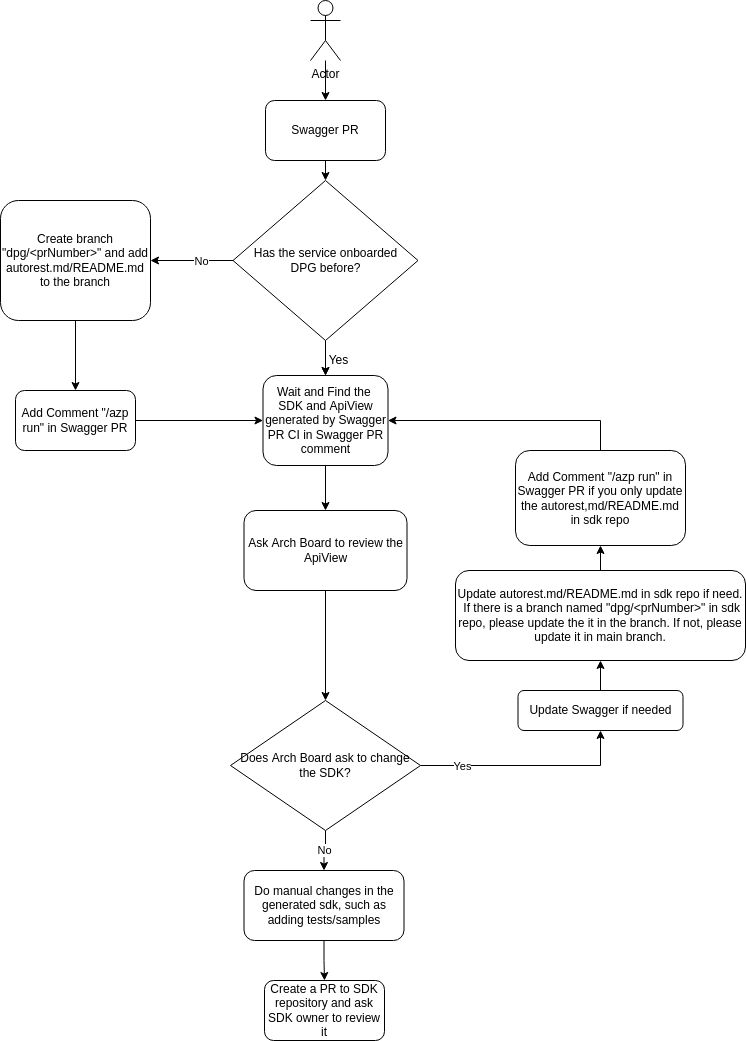

The diagram above was exported from draw.io. Its source (the exported page's mxGraphModel, read from the mxfile embedded in the PNG):
<mxGraphModel dx="1591" dy="661" grid="1" gridSize="10" guides="1" tooltips="1" connect="1" arrows="1" fold="1" page="1" pageScale="1" pageWidth="850" pageHeight="1100" math="0" shadow="0">
  <root>
    <mxCell id="0" />
    <mxCell id="1" parent="0" />
    <mxCell id="7" style="edgeStyle=orthogonalEdgeStyle;rounded=0;orthogonalLoop=1;jettySize=auto;html=1;entryX=0.5;entryY=0;entryDx=0;entryDy=0;" parent="1" source="2" target="3" edge="1">
      <mxGeometry relative="1" as="geometry" />
    </mxCell>
    <mxCell id="2" value="Actor" style="shape=umlActor;verticalLabelPosition=bottom;verticalAlign=top;html=1;outlineConnect=0;" parent="1" vertex="1">
      <mxGeometry x="370" y="30" width="30" height="60" as="geometry" />
    </mxCell>
    <mxCell id="40" style="edgeStyle=orthogonalEdgeStyle;rounded=0;orthogonalLoop=1;jettySize=auto;html=1;exitX=0.5;exitY=1;exitDx=0;exitDy=0;entryX=0.5;entryY=0;entryDx=0;entryDy=0;" parent="1" source="3" target="65" edge="1">
      <mxGeometry relative="1" as="geometry">
        <mxPoint x="385" y="230" as="targetPoint" />
      </mxGeometry>
    </mxCell>
    <mxCell id="3" value="Swagger PR" style="rounded=1;whiteSpace=wrap;html=1;" parent="1" vertex="1">
      <mxGeometry x="325" y="130" width="120" height="60" as="geometry" />
    </mxCell>
    <mxCell id="82" style="edgeStyle=orthogonalEdgeStyle;rounded=0;orthogonalLoop=1;jettySize=auto;html=1;exitX=0.5;exitY=1;exitDx=0;exitDy=0;entryX=0.5;entryY=0;entryDx=0;entryDy=0;" parent="1" source="20" target="81" edge="1">
      <mxGeometry relative="1" as="geometry" />
    </mxCell>
    <mxCell id="20" value="Do manual changes in the generated sdk, such as adding tests/samples" style="rounded=1;whiteSpace=wrap;html=1;" parent="1" vertex="1">
      <mxGeometry x="303.5" y="900" width="160" height="70" as="geometry" />
    </mxCell>
    <mxCell id="58" style="edgeStyle=orthogonalEdgeStyle;rounded=0;orthogonalLoop=1;jettySize=auto;html=1;entryX=0.5;entryY=0;entryDx=0;entryDy=0;" parent="1" source="67" target="56" edge="1">
      <mxGeometry relative="1" as="geometry">
        <mxPoint x="385" y="590" as="sourcePoint" />
      </mxGeometry>
    </mxCell>
    <mxCell id="55" style="edgeStyle=orthogonalEdgeStyle;rounded=0;orthogonalLoop=1;jettySize=auto;html=1;exitX=0.5;exitY=1;exitDx=0;exitDy=0;entryX=0.5;entryY=0;entryDx=0;entryDy=0;" parent="1" source="56" target="57" edge="1">
      <mxGeometry relative="1" as="geometry" />
    </mxCell>
    <mxCell id="56" value="Ask Arch Board to review the ApiView" style="rounded=1;whiteSpace=wrap;html=1;" parent="1" vertex="1">
      <mxGeometry x="303.5" y="540" width="163" height="80" as="geometry" />
    </mxCell>
    <mxCell id="59" value="No" style="edgeStyle=orthogonalEdgeStyle;rounded=0;orthogonalLoop=1;jettySize=auto;html=1;exitX=0.5;exitY=1;exitDx=0;exitDy=0;entryX=0.5;entryY=0;entryDx=0;entryDy=0;" parent="1" source="57" target="20" edge="1">
      <mxGeometry relative="1" as="geometry" />
    </mxCell>
    <mxCell id="63" style="edgeStyle=orthogonalEdgeStyle;rounded=0;orthogonalLoop=1;jettySize=auto;html=1;entryX=0.5;entryY=1;entryDx=0;entryDy=0;" parent="1" source="57" target="61" edge="1">
      <mxGeometry relative="1" as="geometry" />
    </mxCell>
    <mxCell id="64" value="Yes" style="edgeLabel;html=1;align=center;verticalAlign=middle;resizable=0;points=[];" parent="63" vertex="1" connectable="0">
      <mxGeometry x="-0.6187" y="-4" relative="1" as="geometry">
        <mxPoint y="-4" as="offset" />
      </mxGeometry>
    </mxCell>
    <mxCell id="57" value="Does Arch Board ask to change the SDK?" style="rhombus;whiteSpace=wrap;html=1;" parent="1" vertex="1">
      <mxGeometry x="290" y="730" width="190" height="130" as="geometry" />
    </mxCell>
    <mxCell id="79" style="edgeStyle=orthogonalEdgeStyle;rounded=0;orthogonalLoop=1;jettySize=auto;html=1;exitX=0.5;exitY=0;exitDx=0;exitDy=0;entryX=0.5;entryY=1;entryDx=0;entryDy=0;" parent="1" source="61" target="78" edge="1">
      <mxGeometry relative="1" as="geometry" />
    </mxCell>
    <mxCell id="61" value="Update Swagger if needed" style="rounded=1;whiteSpace=wrap;html=1;" parent="1" vertex="1">
      <mxGeometry x="577.5" y="720" width="165" height="40" as="geometry" />
    </mxCell>
    <mxCell id="69" style="edgeStyle=orthogonalEdgeStyle;rounded=0;orthogonalLoop=1;jettySize=auto;html=1;exitX=0.5;exitY=0;exitDx=0;exitDy=0;entryX=1;entryY=0.5;entryDx=0;entryDy=0;" parent="1" source="62" target="67" edge="1">
      <mxGeometry relative="1" as="geometry" />
    </mxCell>
    <mxCell id="62" value="Add Comment &quot;/azp run&quot; in Swagger PR if you only update the autorest,md/README.md in sdk repo" style="rounded=1;whiteSpace=wrap;html=1;" parent="1" vertex="1">
      <mxGeometry x="575" y="480" width="170" height="95" as="geometry" />
    </mxCell>
    <mxCell id="68" style="edgeStyle=orthogonalEdgeStyle;rounded=0;orthogonalLoop=1;jettySize=auto;html=1;exitX=0.5;exitY=1;exitDx=0;exitDy=0;entryX=0.5;entryY=0;entryDx=0;entryDy=0;" parent="1" source="65" target="67" edge="1">
      <mxGeometry relative="1" as="geometry" />
    </mxCell>
    <mxCell id="70" value="" style="edgeStyle=orthogonalEdgeStyle;rounded=0;orthogonalLoop=1;jettySize=auto;html=1;" parent="1" source="65" target="67" edge="1">
      <mxGeometry relative="1" as="geometry" />
    </mxCell>
    <mxCell id="73" style="edgeStyle=orthogonalEdgeStyle;rounded=0;orthogonalLoop=1;jettySize=auto;html=1;exitX=0;exitY=0.5;exitDx=0;exitDy=0;" parent="1" source="65" target="72" edge="1">
      <mxGeometry relative="1" as="geometry" />
    </mxCell>
    <mxCell id="74" value="No" style="edgeLabel;html=1;align=center;verticalAlign=middle;resizable=0;points=[];" parent="73" vertex="1" connectable="0">
      <mxGeometry x="-0.6475" y="1" relative="1" as="geometry">
        <mxPoint x="-17" y="-1" as="offset" />
      </mxGeometry>
    </mxCell>
    <mxCell id="65" value="Has the service onboarded&lt;br&gt;&amp;nbsp;DPG before?&amp;nbsp;" style="rhombus;whiteSpace=wrap;html=1;" parent="1" vertex="1">
      <mxGeometry x="292.5" y="210" width="185" height="160" as="geometry" />
    </mxCell>
    <mxCell id="67" value="Wait and Find the&amp;nbsp; SDK and ApiView generated by Swagger PR CI in Swagger PR comment" style="rounded=1;whiteSpace=wrap;html=1;" parent="1" vertex="1">
      <mxGeometry x="322.5" y="405" width="125" height="90" as="geometry" />
    </mxCell>
    <mxCell id="71" value="Yes" style="text;html=1;align=center;verticalAlign=middle;resizable=0;points=[];autosize=1;strokeColor=none;fillColor=none;" parent="1" vertex="1">
      <mxGeometry x="378" y="380" width="40" height="20" as="geometry" />
    </mxCell>
    <mxCell id="76" style="edgeStyle=orthogonalEdgeStyle;rounded=0;orthogonalLoop=1;jettySize=auto;html=1;exitX=0.5;exitY=1;exitDx=0;exitDy=0;entryX=0.5;entryY=0;entryDx=0;entryDy=0;" parent="1" source="72" target="75" edge="1">
      <mxGeometry relative="1" as="geometry" />
    </mxCell>
    <mxCell id="72" value="Create branch &quot;dpg/&amp;lt;prNumber&amp;gt;&quot; and add autorest.md/README.md to the branch" style="rounded=1;whiteSpace=wrap;html=1;" parent="1" vertex="1">
      <mxGeometry x="60" y="230" width="150" height="120" as="geometry" />
    </mxCell>
    <mxCell id="77" style="edgeStyle=orthogonalEdgeStyle;rounded=0;orthogonalLoop=1;jettySize=auto;html=1;exitX=1;exitY=0.5;exitDx=0;exitDy=0;entryX=0;entryY=0.5;entryDx=0;entryDy=0;" parent="1" source="75" target="67" edge="1">
      <mxGeometry relative="1" as="geometry" />
    </mxCell>
    <mxCell id="75" value="&lt;span&gt;Add Comment &quot;/azp run&quot; in Swagger PR&lt;/span&gt;" style="rounded=1;whiteSpace=wrap;html=1;" parent="1" vertex="1">
      <mxGeometry x="75" y="420" width="120" height="60" as="geometry" />
    </mxCell>
    <mxCell id="80" style="edgeStyle=orthogonalEdgeStyle;rounded=0;orthogonalLoop=1;jettySize=auto;html=1;exitX=0.5;exitY=0;exitDx=0;exitDy=0;entryX=0.5;entryY=1;entryDx=0;entryDy=0;" parent="1" source="78" target="62" edge="1">
      <mxGeometry relative="1" as="geometry" />
    </mxCell>
    <mxCell id="78" value="&lt;span&gt;Update autorest.md/README.md in sdk repo if need.&lt;br&gt;&amp;nbsp;If there is a branch named &quot;dpg/&amp;lt;prNumber&amp;gt;&quot; in sdk repo, please update the it in the branch. If not, please update it in main branch.&lt;/span&gt;" style="rounded=1;whiteSpace=wrap;html=1;" parent="1" vertex="1">
      <mxGeometry x="515" y="600" width="290" height="90" as="geometry" />
    </mxCell>
    <mxCell id="81" value="Create a PR to SDK repository and ask SDK owner to review it" style="rounded=1;whiteSpace=wrap;html=1;" parent="1" vertex="1">
      <mxGeometry x="324" y="1010" width="120" height="60" as="geometry" />
    </mxCell>
  </root>
</mxGraphModel>